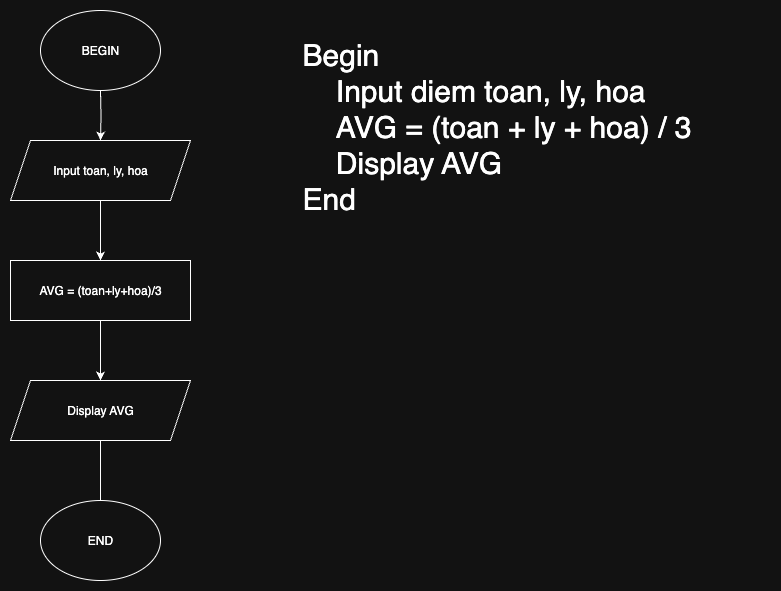

The diagram above was exported from draw.io. Its source (the exported page's mxGraphModel, read from the mxfile embedded in the PNG):
<mxGraphModel dx="901" dy="697" grid="1" gridSize="10" guides="1" tooltips="1" connect="1" arrows="1" fold="1" page="1" pageScale="1" pageWidth="827" pageHeight="1169" math="0" shadow="0">
  <root>
    <mxCell id="WIyWlLk6GJQsqaUBKTNV-0" />
    <mxCell id="WIyWlLk6GJQsqaUBKTNV-1" parent="WIyWlLk6GJQsqaUBKTNV-0" />
    <mxCell id="znstjm85Lvw7YNdk3dl_-87" style="edgeStyle=orthogonalEdgeStyle;rounded=0;orthogonalLoop=1;jettySize=auto;html=1;exitX=0.5;exitY=1;exitDx=0;exitDy=0;exitPerimeter=0;entryX=0.5;entryY=0;entryDx=0;entryDy=0;" edge="1" parent="WIyWlLk6GJQsqaUBKTNV-1" target="znstjm85Lvw7YNdk3dl_-90">
      <mxGeometry relative="1" as="geometry">
        <mxPoint x="360" y="270" as="sourcePoint" />
      </mxGeometry>
    </mxCell>
    <mxCell id="znstjm85Lvw7YNdk3dl_-89" style="edgeStyle=orthogonalEdgeStyle;rounded=0;orthogonalLoop=1;jettySize=auto;html=1;exitX=0.5;exitY=1;exitDx=0;exitDy=0;entryX=0.5;entryY=0;entryDx=0;entryDy=0;" edge="1" parent="WIyWlLk6GJQsqaUBKTNV-1" source="znstjm85Lvw7YNdk3dl_-90" target="znstjm85Lvw7YNdk3dl_-92">
      <mxGeometry relative="1" as="geometry" />
    </mxCell>
    <mxCell id="znstjm85Lvw7YNdk3dl_-90" value="Input toan, ly, hoa" style="shape=parallelogram;perimeter=parallelogramPerimeter;whiteSpace=wrap;html=1;fixedSize=1;" vertex="1" parent="WIyWlLk6GJQsqaUBKTNV-1">
      <mxGeometry x="270" y="320" width="180" height="60" as="geometry" />
    </mxCell>
    <mxCell id="znstjm85Lvw7YNdk3dl_-91" style="edgeStyle=orthogonalEdgeStyle;rounded=0;orthogonalLoop=1;jettySize=auto;html=1;exitX=0.5;exitY=1;exitDx=0;exitDy=0;" edge="1" parent="WIyWlLk6GJQsqaUBKTNV-1" source="znstjm85Lvw7YNdk3dl_-92" target="znstjm85Lvw7YNdk3dl_-94">
      <mxGeometry relative="1" as="geometry" />
    </mxCell>
    <mxCell id="znstjm85Lvw7YNdk3dl_-92" value="AVG = (toan+ly+hoa)/3" style="rounded=0;whiteSpace=wrap;html=1;" vertex="1" parent="WIyWlLk6GJQsqaUBKTNV-1">
      <mxGeometry x="270" y="440" width="180" height="60" as="geometry" />
    </mxCell>
    <mxCell id="znstjm85Lvw7YNdk3dl_-93" style="edgeStyle=orthogonalEdgeStyle;rounded=0;orthogonalLoop=1;jettySize=auto;html=1;exitX=0.5;exitY=1;exitDx=0;exitDy=0;" edge="1" parent="WIyWlLk6GJQsqaUBKTNV-1" source="znstjm85Lvw7YNdk3dl_-94">
      <mxGeometry relative="1" as="geometry">
        <mxPoint x="360" y="690" as="targetPoint" />
      </mxGeometry>
    </mxCell>
    <mxCell id="znstjm85Lvw7YNdk3dl_-94" value="Display AVG" style="shape=parallelogram;perimeter=parallelogramPerimeter;whiteSpace=wrap;html=1;fixedSize=1;" vertex="1" parent="WIyWlLk6GJQsqaUBKTNV-1">
      <mxGeometry x="270" y="560" width="180" height="60" as="geometry" />
    </mxCell>
    <mxCell id="znstjm85Lvw7YNdk3dl_-96" value="&lt;font style=&quot;font-size: 30px;&quot;&gt;Begin&lt;br&gt;&lt;span style=&quot;white-space: pre;&quot;&gt;&amp;nbsp;&amp;nbsp;&amp;nbsp;&amp;nbsp;&lt;/span&gt;Input diem toan, ly, hoa&lt;br&gt;&lt;span style=&quot;white-space: pre;&quot;&gt;&amp;nbsp;&amp;nbsp;&amp;nbsp;&amp;nbsp;&lt;/span&gt;AVG = (toan + ly + hoa) / 3&lt;span style=&quot;white-space: pre;&quot;&gt;&amp;nbsp;&amp;nbsp;&amp;nbsp;&amp;nbsp;&lt;/span&gt;&lt;br&gt;&lt;span style=&quot;white-space: pre;&quot;&gt;&amp;nbsp;&amp;nbsp;&amp;nbsp;&amp;nbsp;&lt;/span&gt;Display AVG&lt;br&gt;End&lt;/font&gt;" style="text;whiteSpace=wrap;html=1;" vertex="1" parent="WIyWlLk6GJQsqaUBKTNV-1">
      <mxGeometry x="560" y="210" width="470" height="530" as="geometry" />
    </mxCell>
    <mxCell id="znstjm85Lvw7YNdk3dl_-97" value="BEGIN" style="ellipse;whiteSpace=wrap;html=1;" vertex="1" parent="WIyWlLk6GJQsqaUBKTNV-1">
      <mxGeometry x="300" y="190" width="120" height="80" as="geometry" />
    </mxCell>
    <mxCell id="znstjm85Lvw7YNdk3dl_-98" value="END" style="ellipse;whiteSpace=wrap;html=1;" vertex="1" parent="WIyWlLk6GJQsqaUBKTNV-1">
      <mxGeometry x="300" y="680" width="120" height="80" as="geometry" />
    </mxCell>
  </root>
</mxGraphModel>